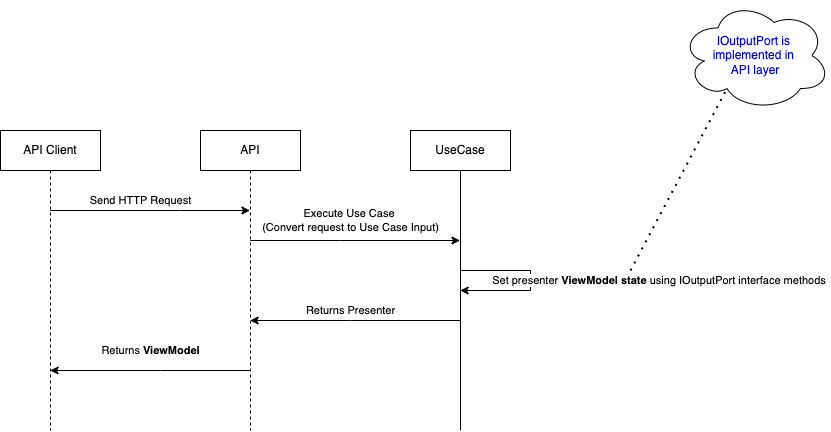

The diagram above was exported from draw.io. Its source (the exported page's mxGraphModel, read from the mxfile embedded in the PNG):
<mxGraphModel dx="2015" dy="641" grid="1" gridSize="10" guides="1" tooltips="1" connect="1" arrows="1" fold="1" page="1" pageScale="1" pageWidth="827" pageHeight="1169" math="0" shadow="0">
  <root>
    <mxCell id="0" />
    <mxCell id="1" parent="0" />
    <mxCell id="aFFbnKolCnL-F0afRnXu-5" value="Execute Use Case &lt;br&gt;(Convert request to Use Case Input)" style="edgeStyle=orthogonalEdgeStyle;rounded=0;orthogonalLoop=1;jettySize=auto;html=1;" edge="1" parent="1" source="aFFbnKolCnL-F0afRnXu-3" target="aFFbnKolCnL-F0afRnXu-4">
      <mxGeometry x="-0.0402" y="20" relative="1" as="geometry">
        <Array as="points">
          <mxPoint x="280" y="500" />
          <mxPoint x="280" y="500" />
        </Array>
        <mxPoint x="-1" as="offset" />
      </mxGeometry>
    </mxCell>
    <mxCell id="aFFbnKolCnL-F0afRnXu-13" style="edgeStyle=orthogonalEdgeStyle;rounded=0;orthogonalLoop=1;jettySize=auto;html=1;" edge="1" parent="1" source="aFFbnKolCnL-F0afRnXu-3" target="aFFbnKolCnL-F0afRnXu-8">
      <mxGeometry relative="1" as="geometry">
        <Array as="points">
          <mxPoint x="100" y="630" />
          <mxPoint x="100" y="630" />
        </Array>
      </mxGeometry>
    </mxCell>
    <mxCell id="aFFbnKolCnL-F0afRnXu-14" value="Returns&amp;nbsp;&lt;b&gt;ViewModel&lt;/b&gt;" style="edgeLabel;html=1;align=center;verticalAlign=middle;resizable=0;points=[];" vertex="1" connectable="0" parent="aFFbnKolCnL-F0afRnXu-13">
      <mxGeometry x="-0.2202" y="2" relative="1" as="geometry">
        <mxPoint x="-22" y="-22" as="offset" />
      </mxGeometry>
    </mxCell>
    <mxCell id="aFFbnKolCnL-F0afRnXu-3" value="API" style="shape=umlLifeline;perimeter=lifelinePerimeter;whiteSpace=wrap;html=1;container=1;collapsible=0;recursiveResize=0;outlineConnect=0;" vertex="1" parent="1">
      <mxGeometry x="140" y="390" width="100" height="300" as="geometry" />
    </mxCell>
    <mxCell id="aFFbnKolCnL-F0afRnXu-12" value="Returns Presenter" style="edgeStyle=orthogonalEdgeStyle;rounded=0;orthogonalLoop=1;jettySize=auto;html=1;" edge="1" parent="1" source="aFFbnKolCnL-F0afRnXu-4" target="aFFbnKolCnL-F0afRnXu-3">
      <mxGeometry x="0.0395" y="-10" relative="1" as="geometry">
        <Array as="points">
          <mxPoint x="290" y="580" />
          <mxPoint x="290" y="580" />
        </Array>
        <mxPoint as="offset" />
      </mxGeometry>
    </mxCell>
    <mxCell id="aFFbnKolCnL-F0afRnXu-4" value="UseCase" style="shape=umlLifeline;perimeter=lifelinePerimeter;whiteSpace=wrap;html=1;container=1;collapsible=0;recursiveResize=0;outlineConnect=0;lifelineDashed=0;" vertex="1" parent="1">
      <mxGeometry x="350" y="390" width="100" height="300" as="geometry" />
    </mxCell>
    <mxCell id="aFFbnKolCnL-F0afRnXu-10" style="edgeStyle=orthogonalEdgeStyle;rounded=0;orthogonalLoop=1;jettySize=auto;html=1;" edge="1" parent="1" source="aFFbnKolCnL-F0afRnXu-8" target="aFFbnKolCnL-F0afRnXu-3">
      <mxGeometry relative="1" as="geometry">
        <Array as="points">
          <mxPoint x="120" y="470" />
          <mxPoint x="120" y="470" />
        </Array>
      </mxGeometry>
    </mxCell>
    <mxCell id="aFFbnKolCnL-F0afRnXu-11" value="Send HTTP Request" style="edgeLabel;html=1;align=center;verticalAlign=middle;resizable=0;points=[];" vertex="1" connectable="0" parent="aFFbnKolCnL-F0afRnXu-10">
      <mxGeometry x="0.2815" y="-3" relative="1" as="geometry">
        <mxPoint x="-38" y="-13" as="offset" />
      </mxGeometry>
    </mxCell>
    <mxCell id="aFFbnKolCnL-F0afRnXu-8" value="API Client" style="shape=umlLifeline;perimeter=lifelinePerimeter;whiteSpace=wrap;html=1;container=1;collapsible=0;recursiveResize=0;outlineConnect=0;" vertex="1" parent="1">
      <mxGeometry x="-60" y="390" width="100" height="300" as="geometry" />
    </mxCell>
    <mxCell id="aFFbnKolCnL-F0afRnXu-15" value="Set presenter &lt;b&gt;ViewModel state&lt;/b&gt; using IOutputPort interface methods&amp;nbsp;" style="edgeStyle=orthogonalEdgeStyle;rounded=0;orthogonalLoop=1;jettySize=auto;html=1;elbow=vertical;" edge="1" parent="1" source="aFFbnKolCnL-F0afRnXu-4" target="aFFbnKolCnL-F0afRnXu-4">
      <mxGeometry y="130" relative="1" as="geometry">
        <mxPoint as="offset" />
      </mxGeometry>
    </mxCell>
    <mxCell id="ELk8C8RqteV8U6vHSzTu-1" style="edgeStyle=orthogonalEdgeStyle;rounded=0;orthogonalLoop=1;jettySize=auto;html=1;fontColor=#0000FF;" edge="1" parent="1" source="aFFbnKolCnL-F0afRnXu-3" target="aFFbnKolCnL-F0afRnXu-3">
      <mxGeometry relative="1" as="geometry">
        <Array as="points">
          <mxPoint x="200" y="670" />
          <mxPoint x="210" y="630" />
        </Array>
      </mxGeometry>
    </mxCell>
    <mxCell id="ELk8C8RqteV8U6vHSzTu-3" style="edgeStyle=orthogonalEdgeStyle;rounded=0;orthogonalLoop=1;jettySize=auto;html=1;fontColor=#0000FF;" edge="1" parent="1" source="aFFbnKolCnL-F0afRnXu-3" target="aFFbnKolCnL-F0afRnXu-3">
      <mxGeometry relative="1" as="geometry">
        <Array as="points">
          <mxPoint x="220" y="620" />
          <mxPoint x="230" y="620" />
        </Array>
      </mxGeometry>
    </mxCell>
    <mxCell id="ELk8C8RqteV8U6vHSzTu-5" value="IOutputPort is &lt;br&gt;implemented in &lt;br&gt;API layer" style="ellipse;shape=cloud;whiteSpace=wrap;html=1;fontColor=#0000FF;" vertex="1" parent="1">
      <mxGeometry x="620" y="260" width="150" height="110" as="geometry" />
    </mxCell>
    <mxCell id="ELk8C8RqteV8U6vHSzTu-6" value="" style="endArrow=none;dashed=1;html=1;dashPattern=1 3;strokeWidth=2;rounded=0;fontColor=#0000FF;entryX=0.31;entryY=0.8;entryDx=0;entryDy=0;entryPerimeter=0;" edge="1" parent="1" target="ELk8C8RqteV8U6vHSzTu-5">
      <mxGeometry width="50" height="50" relative="1" as="geometry">
        <mxPoint x="570" y="530" as="sourcePoint" />
        <mxPoint x="580" y="550" as="targetPoint" />
      </mxGeometry>
    </mxCell>
  </root>
</mxGraphModel>